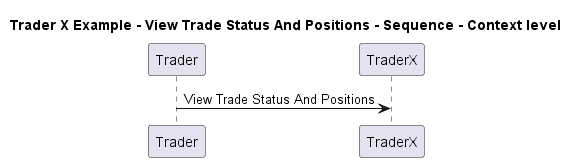

The diagram above was rendered by PlantUML. Its source (embedded in the PNG):
@startuml

title Trader X Example - View Trade Status And Positions - Sequence - Context level

participant "Trader" as TraderXExample.Actors.Trader
participant "TraderX" as TraderXExample.SoftwareSystems.TraderX

TraderXExample.Actors.Trader -> TraderXExample.SoftwareSystems.TraderX : View Trade Status And Positions


@enduml